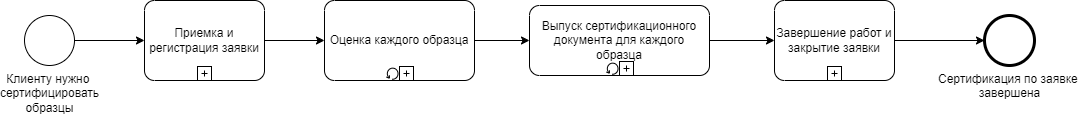

The diagram above was exported from draw.io. Its source (the exported page's mxGraphModel, read from the mxfile embedded in the PNG):
<mxGraphModel dx="2500" dy="1934" grid="1" gridSize="10" guides="1" tooltips="1" connect="1" arrows="1" fold="1" page="0" pageScale="1" pageWidth="827" pageHeight="1169" math="0" shadow="0">
  <root>
    <mxCell id="0" />
    <mxCell id="1" parent="0" />
    <mxCell id="2" style="edgeStyle=orthogonalEdgeStyle;rounded=0;orthogonalLoop=1;jettySize=auto;html=1;" edge="1" source="3" target="4" parent="1">
      <mxGeometry relative="1" as="geometry" />
    </mxCell>
    <mxCell id="3" value="Клиенту нужно&amp;nbsp;&lt;div&gt;сертифицировать&lt;div&gt;образцы&lt;/div&gt;&lt;/div&gt;" style="points=[[0.145,0.145,0],[0.5,0,0],[0.855,0.145,0],[1,0.5,0],[0.855,0.855,0],[0.5,1,0],[0.145,0.855,0],[0,0.5,0]];shape=mxgraph.bpmn.event;html=1;verticalLabelPosition=bottom;labelBackgroundColor=#ffffff;verticalAlign=top;align=center;perimeter=ellipsePerimeter;outlineConnect=0;aspect=fixed;outline=standard;symbol=general;" vertex="1" parent="1">
      <mxGeometry x="1950" y="-265" width="50" height="50" as="geometry" />
    </mxCell>
    <mxCell id="4" value="Приемка и регистрация заявки" style="points=[[0.25,0,0],[0.5,0,0],[0.75,0,0],[1,0.25,0],[1,0.5,0],[1,0.75,0],[0.75,1,0],[0.5,1,0],[0.25,1,0],[0,0.75,0],[0,0.5,0],[0,0.25,0]];shape=mxgraph.bpmn.task;whiteSpace=wrap;rectStyle=rounded;size=10;html=1;container=1;expand=0;collapsible=0;taskMarker=abstract;isLoopSub=1;" vertex="1" parent="1">
      <mxGeometry x="2070" y="-280" width="120" height="80" as="geometry" />
    </mxCell>
    <mxCell id="5" style="edgeStyle=orthogonalEdgeStyle;rounded=0;orthogonalLoop=1;jettySize=auto;html=1;entryX=0;entryY=0.5;entryDx=0;entryDy=0;entryPerimeter=0;" edge="1" source="6" target="7" parent="1">
      <mxGeometry relative="1" as="geometry">
        <mxPoint x="3690" y="-245.0000000000001" as="targetPoint" />
      </mxGeometry>
    </mxCell>
    <mxCell id="6" value="Завершение работ и закрытие заявки" style="points=[[0.25,0,0],[0.5,0,0],[0.75,0,0],[1,0.25,0],[1,0.5,0],[1,0.75,0],[0.75,1,0],[0.5,1,0],[0.25,1,0],[0,0.75,0],[0,0.5,0],[0,0.25,0]];shape=mxgraph.bpmn.task;whiteSpace=wrap;rectStyle=rounded;size=10;html=1;container=1;expand=0;collapsible=0;taskMarker=abstract;isLoopSub=1;" vertex="1" parent="1">
      <mxGeometry x="2700" y="-280" width="120" height="80" as="geometry" />
    </mxCell>
    <mxCell id="7" value="Сертификация по заявке&amp;nbsp;&lt;div&gt;завершена&lt;/div&gt;" style="points=[[0.145,0.145,0],[0.5,0,0],[0.855,0.145,0],[1,0.5,0],[0.855,0.855,0],[0.5,1,0],[0.145,0.855,0],[0,0.5,0]];shape=mxgraph.bpmn.event;html=1;verticalLabelPosition=bottom;labelBackgroundColor=#ffffff;verticalAlign=top;align=center;perimeter=ellipsePerimeter;outlineConnect=0;aspect=fixed;outline=end;symbol=terminate2;" vertex="1" parent="1">
      <mxGeometry x="2910" y="-265" width="50" height="50" as="geometry" />
    </mxCell>
    <mxCell id="8" style="edgeStyle=orthogonalEdgeStyle;rounded=0;orthogonalLoop=1;jettySize=auto;html=1;exitX=1;exitY=0.5;exitDx=0;exitDy=0;exitPerimeter=0;" edge="1" source="4" target="11" parent="1">
      <mxGeometry relative="1" as="geometry">
        <mxPoint x="2210" y="-240" as="targetPoint" />
      </mxGeometry>
    </mxCell>
    <mxCell id="9" style="edgeStyle=orthogonalEdgeStyle;rounded=0;orthogonalLoop=1;jettySize=auto;html=1;entryX=0;entryY=0.5;entryDx=0;entryDy=0;entryPerimeter=0;" edge="1" source="12" target="6" parent="1">
      <mxGeometry relative="1" as="geometry">
        <mxPoint x="2810" y="-240" as="sourcePoint" />
      </mxGeometry>
    </mxCell>
    <mxCell id="10" style="edgeStyle=orthogonalEdgeStyle;rounded=0;orthogonalLoop=1;jettySize=auto;html=1;" edge="1" source="11" target="12" parent="1">
      <mxGeometry relative="1" as="geometry" />
    </mxCell>
    <mxCell id="11" value="Оценка каждого образца" style="points=[[0.25,0,0],[0.5,0,0],[0.75,0,0],[1,0.25,0],[1,0.5,0],[1,0.75,0],[0.75,1,0],[0.5,1,0],[0.25,1,0],[0,0.75,0],[0,0.5,0],[0,0.25,0]];shape=mxgraph.bpmn.task;whiteSpace=wrap;rectStyle=rounded;size=10;html=1;container=1;expand=0;collapsible=0;taskMarker=abstract;isLoopSub=1;isLoopStandard=1;" vertex="1" parent="1">
      <mxGeometry x="2250" y="-280" width="150" height="80" as="geometry" />
    </mxCell>
    <mxCell id="12" value="Выпуск сертификационного документа для каждого образца" style="points=[[0.25,0,0],[0.5,0,0],[0.75,0,0],[1,0.25,0],[1,0.5,0],[1,0.75,0],[0.75,1,0],[0.5,1,0],[0.25,1,0],[0,0.75,0],[0,0.5,0],[0,0.25,0]];shape=mxgraph.bpmn.task;whiteSpace=wrap;rectStyle=rounded;size=10;html=1;container=1;expand=0;collapsible=0;taskMarker=abstract;isLoopSub=1;isLoopStandard=1;" vertex="1" parent="1">
      <mxGeometry x="2455" y="-275" width="180" height="70" as="geometry" />
    </mxCell>
  </root>
</mxGraphModel>